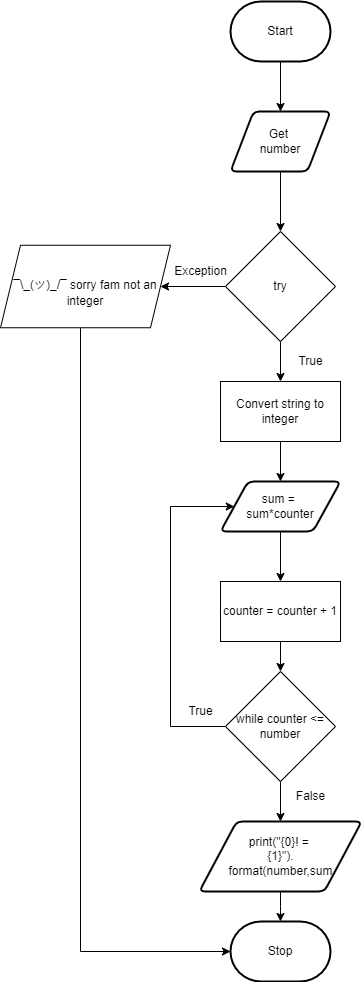

The diagram above was exported from draw.io. Its source (the exported page's mxGraphModel, read from the mxfile embedded in the PNG):
<mxGraphModel dx="434" dy="1550" grid="1" gridSize="10" guides="1" tooltips="1" connect="1" arrows="1" fold="1" page="1" pageScale="1" pageWidth="827" pageHeight="1169" math="0" shadow="0">
  <root>
    <mxCell id="0" />
    <mxCell id="1" parent="0" />
    <mxCell id="62" style="edgeStyle=none;html=1;" parent="1" source="3" target="61" edge="1">
      <mxGeometry relative="1" as="geometry" />
    </mxCell>
    <mxCell id="3" value="Get &lt;br&gt;number" style="shape=parallelogram;html=1;strokeWidth=2;perimeter=parallelogramPerimeter;whiteSpace=wrap;rounded=1;arcSize=12;size=0.23;" parent="1" vertex="1">
      <mxGeometry x="370" y="-100" width="100" height="60" as="geometry" />
    </mxCell>
    <mxCell id="6" value="Stop" style="strokeWidth=2;html=1;shape=mxgraph.flowchart.terminator;whiteSpace=wrap;" parent="1" vertex="1">
      <mxGeometry x="370" y="710" width="100" height="60" as="geometry" />
    </mxCell>
    <mxCell id="37" style="edgeStyle=none;html=1;entryX=0.5;entryY=0;entryDx=0;entryDy=0;" parent="1" source="33" target="3" edge="1">
      <mxGeometry relative="1" as="geometry" />
    </mxCell>
    <mxCell id="33" value="Start" style="strokeWidth=2;html=1;shape=mxgraph.flowchart.terminator;whiteSpace=wrap;" parent="1" vertex="1">
      <mxGeometry x="370" y="-210" width="100" height="60" as="geometry" />
    </mxCell>
    <mxCell id="75" style="edgeStyle=none;html=1;fontSize=12;" parent="1" source="40" target="55" edge="1">
      <mxGeometry relative="1" as="geometry" />
    </mxCell>
    <mxCell id="79" style="edgeStyle=elbowEdgeStyle;html=1;entryX=0;entryY=0.5;entryDx=0;entryDy=0;fontSize=12;rounded=0;exitX=0;exitY=0.5;exitDx=0;exitDy=0;" parent="1" source="40" target="70" edge="1">
      <mxGeometry relative="1" as="geometry">
        <Array as="points">
          <mxPoint x="310" y="410" />
        </Array>
      </mxGeometry>
    </mxCell>
    <mxCell id="40" value="while counter &amp;lt;= number" style="rhombus;whiteSpace=wrap;html=1;" parent="1" vertex="1">
      <mxGeometry x="365" y="460" width="110" height="110" as="geometry" />
    </mxCell>
    <mxCell id="57" style="edgeStyle=elbowEdgeStyle;html=1;" parent="1" source="55" target="6" edge="1">
      <mxGeometry relative="1" as="geometry" />
    </mxCell>
    <mxCell id="55" value="print(&quot;{0}! = &lt;br&gt;{1}&quot;).&lt;br&gt;format(number,sum" style="shape=parallelogram;html=1;strokeWidth=2;perimeter=parallelogramPerimeter;whiteSpace=wrap;rounded=1;arcSize=12;size=0.23;" parent="1" vertex="1">
      <mxGeometry x="338.75" y="610" width="162.5" height="70" as="geometry" />
    </mxCell>
    <mxCell id="59" value="True" style="text;html=1;align=center;verticalAlign=middle;resizable=0;points=[];autosize=1;strokeColor=none;fillColor=none;" parent="1" vertex="1">
      <mxGeometry x="320" y="490" width="40" height="20" as="geometry" />
    </mxCell>
    <mxCell id="63" style="edgeStyle=none;html=1;" parent="1" source="61" edge="1">
      <mxGeometry relative="1" as="geometry">
        <mxPoint x="300" y="75" as="targetPoint" />
      </mxGeometry>
    </mxCell>
    <mxCell id="67" style="edgeStyle=none;html=1;fontSize=12;" parent="1" source="61" target="66" edge="1">
      <mxGeometry relative="1" as="geometry" />
    </mxCell>
    <mxCell id="61" value="try" style="rhombus;whiteSpace=wrap;html=1;" parent="1" vertex="1">
      <mxGeometry x="365" y="20" width="110" height="110" as="geometry" />
    </mxCell>
    <mxCell id="64" value="Exception" style="text;html=1;align=center;verticalAlign=middle;resizable=0;points=[];autosize=1;strokeColor=none;fillColor=none;" parent="1" vertex="1">
      <mxGeometry x="305" y="50" width="70" height="20" as="geometry" />
    </mxCell>
    <mxCell id="83" style="edgeStyle=elbowEdgeStyle;html=1;entryX=0;entryY=0.5;entryDx=0;entryDy=0;entryPerimeter=0;rounded=0;" edge="1" parent="1" source="65" target="6">
      <mxGeometry relative="1" as="geometry">
        <mxPoint x="250" y="630" as="targetPoint" />
        <Array as="points">
          <mxPoint x="220" y="180" />
          <mxPoint x="200" y="410" />
        </Array>
      </mxGeometry>
    </mxCell>
    <mxCell id="65" value="&lt;h2 style=&quot;box-sizing: border-box ; line-height: 14px ; margin-top: 20px ; margin-bottom: 10px&quot;&gt;&lt;font face=&quot;arial, helvetica, open sans&quot;&gt;&lt;span style=&quot;font-size: 12px ; font-weight: 500&quot;&gt;¯\_(ツ)_/¯ sorry fam not an integer&lt;/span&gt;&lt;/font&gt;&lt;br&gt;&lt;/h2&gt;" style="shape=parallelogram;perimeter=parallelogramPerimeter;whiteSpace=wrap;html=1;fixedSize=1;" parent="1" vertex="1">
      <mxGeometry x="140" y="33.75" width="170" height="82.5" as="geometry" />
    </mxCell>
    <mxCell id="71" style="edgeStyle=none;html=1;entryX=0.5;entryY=0;entryDx=0;entryDy=0;fontSize=12;" parent="1" source="66" target="70" edge="1">
      <mxGeometry relative="1" as="geometry" />
    </mxCell>
    <mxCell id="66" value="Convert string to integer" style="rounded=0;whiteSpace=wrap;html=1;labelBackgroundColor=none;fontSize=12;" parent="1" vertex="1">
      <mxGeometry x="360" y="170" width="120" height="60" as="geometry" />
    </mxCell>
    <mxCell id="73" style="edgeStyle=none;html=1;fontSize=12;" parent="1" source="70" target="72" edge="1">
      <mxGeometry relative="1" as="geometry" />
    </mxCell>
    <mxCell id="70" value="sum = &lt;br&gt;sum*counter" style="shape=parallelogram;html=1;strokeWidth=2;perimeter=parallelogramPerimeter;whiteSpace=wrap;rounded=1;arcSize=12;size=0.23;" parent="1" vertex="1">
      <mxGeometry x="360" y="270" width="120" height="50" as="geometry" />
    </mxCell>
    <mxCell id="74" style="edgeStyle=none;html=1;fontSize=12;" parent="1" source="72" target="40" edge="1">
      <mxGeometry relative="1" as="geometry" />
    </mxCell>
    <mxCell id="72" value="counter = counter + 1" style="rounded=0;whiteSpace=wrap;html=1;labelBackgroundColor=none;fontSize=12;" parent="1" vertex="1">
      <mxGeometry x="360" y="370" width="120" height="60" as="geometry" />
    </mxCell>
    <mxCell id="76" value="False" style="text;html=1;align=center;verticalAlign=middle;resizable=0;points=[];autosize=1;strokeColor=none;fillColor=none;fontSize=12;" parent="1" vertex="1">
      <mxGeometry x="430" y="575" width="40" height="20" as="geometry" />
    </mxCell>
    <mxCell id="82" value="True" style="text;html=1;align=center;verticalAlign=middle;resizable=0;points=[];autosize=1;strokeColor=none;fillColor=none;" parent="1" vertex="1">
      <mxGeometry x="430" y="140" width="40" height="20" as="geometry" />
    </mxCell>
  </root>
</mxGraphModel>